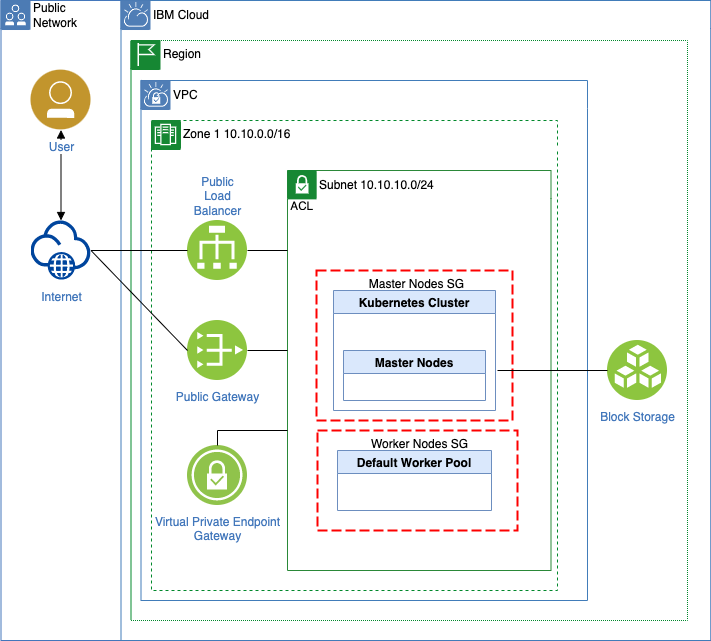

The diagram above was exported from draw.io. Its source (the exported page's mxGraphModel, read from the mxfile embedded in the PNG):
<mxGraphModel dx="850" dy="569" grid="1" gridSize="10" guides="1" tooltips="1" connect="1" arrows="1" fold="1" page="1" pageScale="1" pageWidth="850" pageHeight="1100" math="0" shadow="0">
  <root>
    <mxCell id="0A8e3U6xLPS3S-HQKCRA-0" />
    <mxCell id="0A8e3U6xLPS3S-HQKCRA-1" parent="0A8e3U6xLPS3S-HQKCRA-0" />
    <mxCell id="0A8e3U6xLPS3S-HQKCRA-3" style="edgeStyle=orthogonalEdgeStyle;rounded=0;orthogonalLoop=1;jettySize=auto;html=1;startArrow=block;startFill=1;endArrow=block;endFill=1;" parent="0A8e3U6xLPS3S-HQKCRA-1" source="0A8e3U6xLPS3S-HQKCRA-31" target="0A8e3U6xLPS3S-HQKCRA-27" edge="1">
      <mxGeometry relative="1" as="geometry" />
    </mxCell>
    <mxCell id="0A8e3U6xLPS3S-HQKCRA-4" value="Subnet 10.10.10.0/24" style="swimlane;fontStyle=0;horizontal=1;collapsible=0;startSize=28;swimlaneLine=0;swimlaneFillColor=none;fillColor=none;rounded=0;whiteSpace=wrap;html=1;absoluteArcSize=1;arcSize=12;strokeColor=#2A8838;verticalAlign=top;align=left;spacingLeft=30;spacingTop=1;dashed=0;strokeWidth=1;" parent="0A8e3U6xLPS3S-HQKCRA-1" vertex="1">
      <mxGeometry x="410" y="320" width="263.5" height="400" as="geometry" />
    </mxCell>
    <mxCell id="0A8e3U6xLPS3S-HQKCRA-5" value="" style="aspect=fixed;perimeter=ellipsePerimeter;html=1;align=center;shadow=0;dashed=0;fontColor=#4277BB;labelBackgroundColor=#ffffff;fontSize=12;spacingTop=3;image;image=img/lib/ibm/vpc/SubnetTag.svg;part=1;" parent="0A8e3U6xLPS3S-HQKCRA-4" vertex="1">
      <mxGeometry width="30" height="40" as="geometry" />
    </mxCell>
    <mxCell id="0A8e3U6xLPS3S-HQKCRA-6" value="Zone 1 10.10.0.0/16" style="swimlane;fontStyle=0;horizontal=1;collapsible=0;startSize=28;swimlaneLine=0;swimlaneFillColor=none;fillColor=none;rounded=0;whiteSpace=wrap;html=1;absoluteArcSize=1;arcSize=0;strokeColor=#00882B;verticalAlign=top;align=left;spacingLeft=30;dashed=1;strokeWidth=1;container=1;" parent="0A8e3U6xLPS3S-HQKCRA-1" vertex="1">
      <mxGeometry x="390" y="270" width="390" height="470" as="geometry" />
    </mxCell>
    <mxCell id="0A8e3U6xLPS3S-HQKCRA-7" value="" style="aspect=fixed;perimeter=ellipsePerimeter;html=1;align=center;shadow=0;dashed=0;fontColor=#4277BB;labelBackgroundColor=#ffffff;fontSize=12;spacingTop=3;image;image=img/lib/ibm/vpc/ZoneTag.svg;part=1;" parent="0A8e3U6xLPS3S-HQKCRA-6" vertex="1">
      <mxGeometry width="30" height="30" as="geometry" />
    </mxCell>
    <mxCell id="0A8e3U6xLPS3S-HQKCRA-10" value="VPC" style="swimlane;fontStyle=0;horizontal=1;collapsible=0;startSize=28;swimlaneLine=0;swimlaneFillColor=none;fillColor=none;rounded=0;whiteSpace=wrap;html=1;absoluteArcSize=1;arcSize=12;strokeColor=#417CB9;verticalAlign=top;align=left;spacingLeft=30;spacingTop=1;dashed=0;strokeWidth=1;" parent="0A8e3U6xLPS3S-HQKCRA-1" vertex="1">
      <mxGeometry x="263.5" y="230" width="536.5" height="520" as="geometry" />
    </mxCell>
    <mxCell id="0A8e3U6xLPS3S-HQKCRA-11" value="" style="aspect=fixed;perimeter=ellipsePerimeter;html=1;align=center;shadow=0;dashed=0;fontColor=#4277BB;labelBackgroundColor=#ffffff;fontSize=12;spacingTop=3;image;image=img/lib/ibm/vpc/VPCTag.svg;part=1;" parent="0A8e3U6xLPS3S-HQKCRA-10" vertex="1">
      <mxGeometry width="30" height="30" as="geometry" />
    </mxCell>
    <mxCell id="0A8e3U6xLPS3S-HQKCRA-12" value="Region" style="swimlane;fontStyle=0;horizontal=1;collapsible=0;startSize=28;swimlaneLine=0;swimlaneFillColor=none;fillColor=none;rounded=0;whiteSpace=wrap;html=1;absoluteArcSize=1;arcSize=0;strokeColor=#00882B;verticalAlign=top;align=left;spacingLeft=30;dashed=1;strokeWidth=1;container=1;dashPattern=1 1;" parent="0A8e3U6xLPS3S-HQKCRA-1" vertex="1">
      <mxGeometry x="253.5" y="190" width="556.5" height="580" as="geometry" />
    </mxCell>
    <mxCell id="0A8e3U6xLPS3S-HQKCRA-13" value="" style="aspect=fixed;perimeter=ellipsePerimeter;html=1;align=center;shadow=0;dashed=0;fontColor=#4277BB;labelBackgroundColor=#ffffff;fontSize=12;spacingTop=3;image;image=img/lib/ibm/vpc/RegionTag.svg;part=1;" parent="0A8e3U6xLPS3S-HQKCRA-12" vertex="1">
      <mxGeometry width="30" height="30" as="geometry" />
    </mxCell>
    <mxCell id="0A8e3U6xLPS3S-HQKCRA-14" value="" style="swimlane;fontStyle=0;horizontal=1;collapsible=0;startSize=28;swimlaneLine=0;swimlaneFillColor=none;fillColor=none;rounded=0;whiteSpace=wrap;html=1;absoluteArcSize=1;arcSize=0;strokeColor=#4376BB;verticalAlign=top;align=left;spacingLeft=5;dashed=0;strokeWidth=1;container=1;" parent="0A8e3U6xLPS3S-HQKCRA-1" vertex="1">
      <mxGeometry x="123.5" y="150" width="710" height="640" as="geometry" />
    </mxCell>
    <mxCell id="0A8e3U6xLPS3S-HQKCRA-15" value="Public&lt;br&gt;Network" style="aspect=fixed;perimeter=ellipsePerimeter;html=1;align=left;shadow=0;dashed=0;labelBackgroundColor=none;fontSize=12;spacingTop=0;image;image=img/lib/ibm/vpc/PublicTag.svg;part=1;labelPosition=right;verticalLabelPosition=middle;verticalAlign=middle;" parent="0A8e3U6xLPS3S-HQKCRA-14" vertex="1">
      <mxGeometry width="30" height="30" as="geometry" />
    </mxCell>
    <mxCell id="0A8e3U6xLPS3S-HQKCRA-16" value="IBM Cloud" style="swimlane;fontStyle=0;horizontal=1;collapsible=0;startSize=28;swimlaneLine=0;swimlaneFillColor=none;fillColor=none;rounded=0;whiteSpace=wrap;html=1;absoluteArcSize=1;arcSize=12;strokeColor=#417CB9;verticalAlign=top;align=left;spacingLeft=30;spacingTop=1;dashed=0;strokeWidth=1;" parent="0A8e3U6xLPS3S-HQKCRA-14" vertex="1">
      <mxGeometry x="120" width="590" height="640" as="geometry" />
    </mxCell>
    <mxCell id="0A8e3U6xLPS3S-HQKCRA-17" value="" style="aspect=fixed;perimeter=ellipsePerimeter;html=1;align=center;shadow=0;dashed=0;fontColor=#4277BB;labelBackgroundColor=#ffffff;fontSize=12;spacingTop=3;image;image=img/lib/ibm/vpc/CloudTag.svg;part=1;" parent="0A8e3U6xLPS3S-HQKCRA-16" vertex="1">
      <mxGeometry width="30" height="30" as="geometry" />
    </mxCell>
    <mxCell id="0A8e3U6xLPS3S-HQKCRA-18" value="Virtual Private Endpoint&lt;br&gt;Gateway" style="aspect=fixed;perimeter=ellipsePerimeter;html=1;align=center;shadow=0;dashed=0;fontColor=#4277BB;labelBackgroundColor=#ffffff;fontSize=12;spacingTop=3;image;image=img/lib/ibm/vpc/VPNGateway.svg;" parent="0A8e3U6xLPS3S-HQKCRA-16" vertex="1">
      <mxGeometry x="66.5" y="390" width="60" height="60" as="geometry" />
    </mxCell>
    <mxCell id="0A8e3U6xLPS3S-HQKCRA-20" value="Kubernetes Cluster" style="swimlane;fillColor=#dae8fc;strokeColor=#6c8ebf;startSize=23;" parent="0A8e3U6xLPS3S-HQKCRA-16" vertex="1">
      <mxGeometry x="212.5" y="290" width="162" height="240" as="geometry" />
    </mxCell>
    <mxCell id="0A8e3U6xLPS3S-HQKCRA-9" value="Default Worker Pool" style="swimlane;fillColor=#dae8fc;strokeColor=#6c8ebf;" parent="0A8e3U6xLPS3S-HQKCRA-20" vertex="1">
      <mxGeometry x="12.75" y="130" width="137.25" height="60" as="geometry" />
    </mxCell>
    <mxCell id="0A8e3U6xLPS3S-HQKCRA-21" value="Block Storage" style="aspect=fixed;perimeter=ellipsePerimeter;html=1;align=center;shadow=0;dashed=0;fontColor=#4277BB;labelBackgroundColor=#ffffff;fontSize=12;spacingTop=3;image;image=img/lib/ibm/vpc/BlockStorage.svg;" parent="0A8e3U6xLPS3S-HQKCRA-16" vertex="1">
      <mxGeometry x="466.5" y="340" width="60" height="60" as="geometry" />
    </mxCell>
    <mxCell id="0A8e3U6xLPS3S-HQKCRA-22" value="" style="endArrow=none;html=1;rounded=0;exitX=0.5;exitY=0;exitDx=0;exitDy=0;" parent="0A8e3U6xLPS3S-HQKCRA-16" source="0A8e3U6xLPS3S-HQKCRA-18" edge="1">
      <mxGeometry width="50" height="50" relative="1" as="geometry">
        <mxPoint x="486.5" y="390" as="sourcePoint" />
        <mxPoint x="166.5" y="375" as="targetPoint" />
        <Array as="points">
          <mxPoint x="96.5" y="375" />
        </Array>
      </mxGeometry>
    </mxCell>
    <mxCell id="0A8e3U6xLPS3S-HQKCRA-23" value="Master Nodes" style="swimlane;fillColor=#dae8fc;strokeColor=#6c8ebf;" parent="0A8e3U6xLPS3S-HQKCRA-16" vertex="1">
      <mxGeometry x="222.5" y="350" width="142" height="50" as="geometry" />
    </mxCell>
    <mxCell id="0A8e3U6xLPS3S-HQKCRA-24" value="" style="endArrow=none;html=1;rounded=0;entryX=0;entryY=0.5;entryDx=0;entryDy=0;" parent="0A8e3U6xLPS3S-HQKCRA-16" target="0A8e3U6xLPS3S-HQKCRA-21" edge="1">
      <mxGeometry width="50" height="50" relative="1" as="geometry">
        <mxPoint x="426.5" y="370" as="sourcePoint" />
        <mxPoint x="296.5" y="320" as="targetPoint" />
      </mxGeometry>
    </mxCell>
    <mxCell id="0A8e3U6xLPS3S-HQKCRA-25" value="" style="endArrow=none;html=1;rounded=0;exitX=1;exitY=0.5;exitDx=0;exitDy=0;" parent="0A8e3U6xLPS3S-HQKCRA-16" edge="1">
      <mxGeometry width="50" height="50" relative="1" as="geometry">
        <mxPoint x="126.5" y="320" as="sourcePoint" />
        <mxPoint x="166.5" y="320" as="targetPoint" />
      </mxGeometry>
    </mxCell>
    <mxCell id="0A8e3U6xLPS3S-HQKCRA-26" value="Public&lt;br&gt;Load&lt;br&gt;Balancer" style="aspect=fixed;perimeter=ellipsePerimeter;html=1;align=center;shadow=0;dashed=0;fontColor=#4277BB;labelBackgroundColor=#ffffff;fontSize=12;spacingTop=3;image;image=img/lib/ibm/vpc/LoadBalancer.svg;labelPosition=center;verticalLabelPosition=top;verticalAlign=bottom;" parent="0A8e3U6xLPS3S-HQKCRA-16" vertex="1">
      <mxGeometry x="66.5" y="290" width="60" height="60" as="geometry" />
    </mxCell>
    <mxCell id="0A8e3U6xLPS3S-HQKCRA-8" value="Default Security Group" style="rounded=0;whiteSpace=wrap;html=1;absoluteArcSize=1;arcSize=0;strokeColor=#FD0000;fillColor=none;verticalAlign=top;align=center;spacingLeft=5;dashed=1;dashPattern=5 2;labelPosition=center;verticalLabelPosition=middle;strokeWidth=2;" parent="0A8e3U6xLPS3S-HQKCRA-16" vertex="1">
      <mxGeometry x="181.5" y="245" width="230" height="310" as="geometry" />
    </mxCell>
    <mxCell id="0A8e3U6xLPS3S-HQKCRA-27" value="Internet" style="aspect=fixed;perimeter=ellipsePerimeter;html=1;align=center;shadow=0;dashed=0;fontColor=#4277BB;labelBackgroundColor=#ffffff;fontSize=12;spacingTop=3;image;image=img/lib/ibm/vpc/Internet.svg;" parent="0A8e3U6xLPS3S-HQKCRA-14" vertex="1">
      <mxGeometry x="30" y="290" width="60" height="60" as="geometry" />
    </mxCell>
    <mxCell id="0A8e3U6xLPS3S-HQKCRA-28" value="" style="endArrow=none;html=1;rounded=0;exitX=1;exitY=0.5;exitDx=0;exitDy=0;entryX=0;entryY=0.5;entryDx=0;entryDy=0;" parent="0A8e3U6xLPS3S-HQKCRA-14" source="0A8e3U6xLPS3S-HQKCRA-27" edge="1">
      <mxGeometry width="50" height="50" relative="1" as="geometry">
        <mxPoint x="366.5" y="370" as="sourcePoint" />
        <mxPoint x="186.5" y="320" as="targetPoint" />
      </mxGeometry>
    </mxCell>
    <mxCell id="0A8e3U6xLPS3S-HQKCRA-29" value="" style="endArrow=none;html=1;rounded=0;exitX=0.5;exitY=1;exitDx=0;exitDy=0;" parent="0A8e3U6xLPS3S-HQKCRA-1" source="0A8e3U6xLPS3S-HQKCRA-18" edge="1">
      <mxGeometry width="50" height="50" relative="1" as="geometry">
        <mxPoint x="490" y="520" as="sourcePoint" />
        <mxPoint x="410" y="630" as="targetPoint" />
        <Array as="points">
          <mxPoint x="340" y="630" />
        </Array>
      </mxGeometry>
    </mxCell>
    <mxCell id="0A8e3U6xLPS3S-HQKCRA-30" value="Icons" style="" parent="0A8e3U6xLPS3S-HQKCRA-0" />
    <mxCell id="0A8e3U6xLPS3S-HQKCRA-31" value="User" style="aspect=fixed;perimeter=ellipsePerimeter;html=1;align=center;shadow=0;dashed=0;fontColor=#4277BB;labelBackgroundColor=#ffffff;fontSize=12;spacingTop=3;image;image=img/lib/ibm/users/user.svg;" parent="0A8e3U6xLPS3S-HQKCRA-30" vertex="1">
      <mxGeometry x="153.5" y="219.5" width="60" height="60" as="geometry" />
    </mxCell>
  </root>
</mxGraphModel>